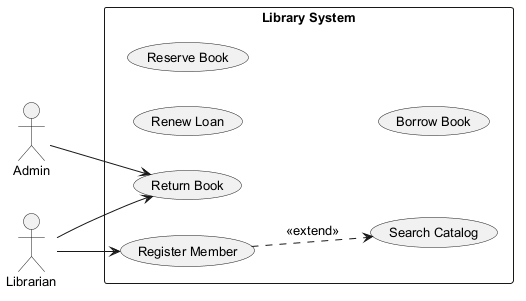

The diagram above was rendered by PlantUML. Its source (embedded in the PNG):
@startuml
skinparam backgroundColor #FFFFFF
skinparam classBackgroundColor #F3E5F5
skinparam classBorderColor #6A1B9A
skinparam defaultFontSize 13
left to right direction
actor "Admin" as A
actor "Librarian" as L
rectangle "Library System" {
  usecase "Register Member" as UC_RegisterMember
  usecase "Search Catalog" as UC_SearchCatalog
  usecase "Renew Loan" as UC_RenewLoan
  usecase "Return Book" as UC_ReturnBook
  usecase "Reserve Book" as UC_ReserveBook
  usecase "Borrow Book" as UC_BorrowBook
}
A --> UC_ReturnBook
L --> UC_RegisterMember
L --> UC_ReturnBook
UC_RegisterMember ..> UC_SearchCatalog : <<extend>>
@enduml